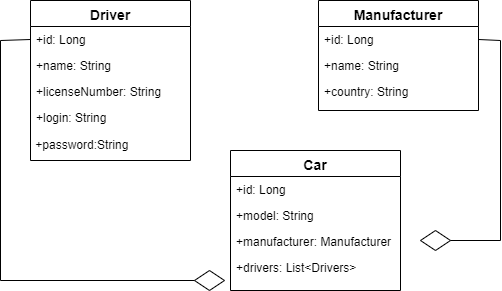

The diagram above was exported from draw.io. Its source (the exported page's mxGraphModel, read from the mxfile embedded in the PNG):
<mxGraphModel dx="742" dy="438" grid="1" gridSize="10" guides="1" tooltips="1" connect="1" arrows="1" fold="1" page="1" pageScale="1" pageWidth="827" pageHeight="1169" math="0" shadow="0">
  <root>
    <mxCell id="WIyWlLk6GJQsqaUBKTNV-0" />
    <mxCell id="WIyWlLk6GJQsqaUBKTNV-1" parent="WIyWlLk6GJQsqaUBKTNV-0" />
    <mxCell id="zkfFHV4jXpPFQw0GAbJ--0" value="Driver" style="swimlane;fontStyle=1;align=center;verticalAlign=top;childLayout=stackLayout;horizontal=1;startSize=26;horizontalStack=0;resizeParent=1;resizeLast=0;collapsible=1;marginBottom=0;rounded=0;shadow=0;strokeWidth=1;fontSize=14;" parent="WIyWlLk6GJQsqaUBKTNV-1" vertex="1">
      <mxGeometry x="220" y="120" width="160" height="160" as="geometry">
        <mxRectangle x="230" y="140" width="160" height="26" as="alternateBounds" />
      </mxGeometry>
    </mxCell>
    <mxCell id="zkfFHV4jXpPFQw0GAbJ--1" value="+id: Long" style="text;align=left;verticalAlign=top;spacingLeft=4;spacingRight=4;overflow=hidden;rotatable=0;points=[[0,0.5],[1,0.5]];portConstraint=eastwest;" parent="zkfFHV4jXpPFQw0GAbJ--0" vertex="1">
      <mxGeometry y="26" width="160" height="26" as="geometry" />
    </mxCell>
    <mxCell id="zkfFHV4jXpPFQw0GAbJ--2" value="+name: String" style="text;align=left;verticalAlign=top;spacingLeft=4;spacingRight=4;overflow=hidden;rotatable=0;points=[[0,0.5],[1,0.5]];portConstraint=eastwest;rounded=0;shadow=0;html=0;" parent="zkfFHV4jXpPFQw0GAbJ--0" vertex="1">
      <mxGeometry y="52" width="160" height="26" as="geometry" />
    </mxCell>
    <mxCell id="zkfFHV4jXpPFQw0GAbJ--3" value="+licenseNumber: String" style="text;align=left;verticalAlign=top;spacingLeft=4;spacingRight=4;overflow=hidden;rotatable=0;points=[[0,0.5],[1,0.5]];portConstraint=eastwest;rounded=0;shadow=0;html=0;" parent="zkfFHV4jXpPFQw0GAbJ--0" vertex="1">
      <mxGeometry y="78" width="160" height="26" as="geometry" />
    </mxCell>
    <mxCell id="zkfFHV4jXpPFQw0GAbJ--5" value="+login: String" style="text;align=left;verticalAlign=top;spacingLeft=4;spacingRight=4;overflow=hidden;rotatable=0;points=[[0,0.5],[1,0.5]];portConstraint=eastwest;" parent="zkfFHV4jXpPFQw0GAbJ--0" vertex="1">
      <mxGeometry y="104" width="160" height="56" as="geometry" />
    </mxCell>
    <mxCell id="zkfFHV4jXpPFQw0GAbJ--6" value="Car" style="swimlane;fontStyle=1;align=center;verticalAlign=top;childLayout=stackLayout;horizontal=1;startSize=26;horizontalStack=0;resizeParent=1;resizeLast=0;collapsible=1;marginBottom=0;rounded=0;shadow=0;strokeWidth=1;fontSize=14;" parent="WIyWlLk6GJQsqaUBKTNV-1" vertex="1">
      <mxGeometry x="420" y="270" width="170" height="140" as="geometry">
        <mxRectangle x="130" y="380" width="160" height="26" as="alternateBounds" />
      </mxGeometry>
    </mxCell>
    <mxCell id="zkfFHV4jXpPFQw0GAbJ--7" value="+id: Long" style="text;align=left;verticalAlign=top;spacingLeft=4;spacingRight=4;overflow=hidden;rotatable=0;points=[[0,0.5],[1,0.5]];portConstraint=eastwest;" parent="zkfFHV4jXpPFQw0GAbJ--6" vertex="1">
      <mxGeometry y="26" width="170" height="26" as="geometry" />
    </mxCell>
    <mxCell id="zkfFHV4jXpPFQw0GAbJ--8" value="+model: String" style="text;align=left;verticalAlign=top;spacingLeft=4;spacingRight=4;overflow=hidden;rotatable=0;points=[[0,0.5],[1,0.5]];portConstraint=eastwest;rounded=0;shadow=0;html=0;" parent="zkfFHV4jXpPFQw0GAbJ--6" vertex="1">
      <mxGeometry y="52" width="170" height="26" as="geometry" />
    </mxCell>
    <mxCell id="zkfFHV4jXpPFQw0GAbJ--10" value="+manufacturer: Manufacturer" style="text;align=left;verticalAlign=top;spacingLeft=4;spacingRight=4;overflow=hidden;rotatable=0;points=[[0,0.5],[1,0.5]];portConstraint=eastwest;fontStyle=0" parent="zkfFHV4jXpPFQw0GAbJ--6" vertex="1">
      <mxGeometry y="78" width="170" height="26" as="geometry" />
    </mxCell>
    <mxCell id="zkfFHV4jXpPFQw0GAbJ--11" value="+drivers: List&lt;Drivers&gt;" style="text;align=left;verticalAlign=top;spacingLeft=4;spacingRight=4;overflow=hidden;rotatable=0;points=[[0,0.5],[1,0.5]];portConstraint=eastwest;" parent="zkfFHV4jXpPFQw0GAbJ--6" vertex="1">
      <mxGeometry y="104" width="170" height="26" as="geometry" />
    </mxCell>
    <mxCell id="zkfFHV4jXpPFQw0GAbJ--17" value="Manufacturer" style="swimlane;fontStyle=1;align=center;verticalAlign=top;childLayout=stackLayout;horizontal=1;startSize=26;horizontalStack=0;resizeParent=1;resizeLast=0;collapsible=1;marginBottom=0;rounded=0;shadow=0;strokeWidth=1;fontSize=14;" parent="WIyWlLk6GJQsqaUBKTNV-1" vertex="1">
      <mxGeometry x="508" y="120" width="160" height="110" as="geometry">
        <mxRectangle x="550" y="140" width="160" height="26" as="alternateBounds" />
      </mxGeometry>
    </mxCell>
    <mxCell id="zkfFHV4jXpPFQw0GAbJ--18" value="+id: Long" style="text;align=left;verticalAlign=top;spacingLeft=4;spacingRight=4;overflow=hidden;rotatable=0;points=[[0,0.5],[1,0.5]];portConstraint=eastwest;" parent="zkfFHV4jXpPFQw0GAbJ--17" vertex="1">
      <mxGeometry y="26" width="160" height="26" as="geometry" />
    </mxCell>
    <mxCell id="zkfFHV4jXpPFQw0GAbJ--19" value="+name: String" style="text;align=left;verticalAlign=top;spacingLeft=4;spacingRight=4;overflow=hidden;rotatable=0;points=[[0,0.5],[1,0.5]];portConstraint=eastwest;rounded=0;shadow=0;html=0;" parent="zkfFHV4jXpPFQw0GAbJ--17" vertex="1">
      <mxGeometry y="52" width="160" height="26" as="geometry" />
    </mxCell>
    <mxCell id="zkfFHV4jXpPFQw0GAbJ--20" value="+country: String" style="text;align=left;verticalAlign=top;spacingLeft=4;spacingRight=4;overflow=hidden;rotatable=0;points=[[0,0.5],[1,0.5]];portConstraint=eastwest;rounded=0;shadow=0;html=0;" parent="zkfFHV4jXpPFQw0GAbJ--17" vertex="1">
      <mxGeometry y="78" width="160" height="26" as="geometry" />
    </mxCell>
    <mxCell id="27tU9zeTx7h6b7uAM-SI-0" value="&amp;nbsp;+password:String" style="text;html=1;strokeColor=none;fillColor=none;align=left;verticalAlign=middle;whiteSpace=wrap;rounded=0;" vertex="1" parent="WIyWlLk6GJQsqaUBKTNV-1">
      <mxGeometry x="220" y="250" width="150" height="30" as="geometry" />
    </mxCell>
    <mxCell id="27tU9zeTx7h6b7uAM-SI-2" value="" style="endArrow=none;html=1;rounded=0;fontSize=14;exitX=0;exitY=0.5;exitDx=0;exitDy=0;" edge="1" parent="WIyWlLk6GJQsqaUBKTNV-1" source="zkfFHV4jXpPFQw0GAbJ--1">
      <mxGeometry width="50" height="50" relative="1" as="geometry">
        <mxPoint x="360" y="340" as="sourcePoint" />
        <mxPoint x="190" y="160" as="targetPoint" />
      </mxGeometry>
    </mxCell>
    <mxCell id="27tU9zeTx7h6b7uAM-SI-3" value="" style="endArrow=none;html=1;rounded=0;fontSize=14;" edge="1" parent="WIyWlLk6GJQsqaUBKTNV-1">
      <mxGeometry width="50" height="50" relative="1" as="geometry">
        <mxPoint x="190" y="160" as="sourcePoint" />
        <mxPoint x="190" y="400" as="targetPoint" />
      </mxGeometry>
    </mxCell>
    <mxCell id="27tU9zeTx7h6b7uAM-SI-4" value="" style="endArrow=none;html=1;rounded=0;fontSize=14;" edge="1" parent="WIyWlLk6GJQsqaUBKTNV-1">
      <mxGeometry width="50" height="50" relative="1" as="geometry">
        <mxPoint x="190" y="400" as="sourcePoint" />
        <mxPoint x="390" y="400" as="targetPoint" />
      </mxGeometry>
    </mxCell>
    <mxCell id="27tU9zeTx7h6b7uAM-SI-5" value="" style="rhombus;whiteSpace=wrap;html=1;fontSize=14;" vertex="1" parent="WIyWlLk6GJQsqaUBKTNV-1">
      <mxGeometry x="384" y="390" width="30" height="20" as="geometry" />
    </mxCell>
    <mxCell id="27tU9zeTx7h6b7uAM-SI-6" value="" style="endArrow=none;html=1;rounded=0;fontSize=14;exitX=1;exitY=0.5;exitDx=0;exitDy=0;" edge="1" parent="WIyWlLk6GJQsqaUBKTNV-1" source="zkfFHV4jXpPFQw0GAbJ--18">
      <mxGeometry width="50" height="50" relative="1" as="geometry">
        <mxPoint x="360" y="340" as="sourcePoint" />
        <mxPoint x="690" y="160" as="targetPoint" />
      </mxGeometry>
    </mxCell>
    <mxCell id="27tU9zeTx7h6b7uAM-SI-7" value="" style="endArrow=none;html=1;rounded=0;fontSize=14;" edge="1" parent="WIyWlLk6GJQsqaUBKTNV-1">
      <mxGeometry width="50" height="50" relative="1" as="geometry">
        <mxPoint x="690" y="160" as="sourcePoint" />
        <mxPoint x="690" y="360" as="targetPoint" />
      </mxGeometry>
    </mxCell>
    <mxCell id="27tU9zeTx7h6b7uAM-SI-13" value="" style="rhombus;whiteSpace=wrap;html=1;fontSize=14;" vertex="1" parent="WIyWlLk6GJQsqaUBKTNV-1">
      <mxGeometry x="610" y="350" width="30" height="20" as="geometry" />
    </mxCell>
    <mxCell id="27tU9zeTx7h6b7uAM-SI-14" value="" style="endArrow=none;html=1;rounded=0;fontSize=14;" edge="1" parent="WIyWlLk6GJQsqaUBKTNV-1">
      <mxGeometry width="50" height="50" relative="1" as="geometry">
        <mxPoint x="690" y="360" as="sourcePoint" />
        <mxPoint x="640" y="360" as="targetPoint" />
      </mxGeometry>
    </mxCell>
  </root>
</mxGraphModel>